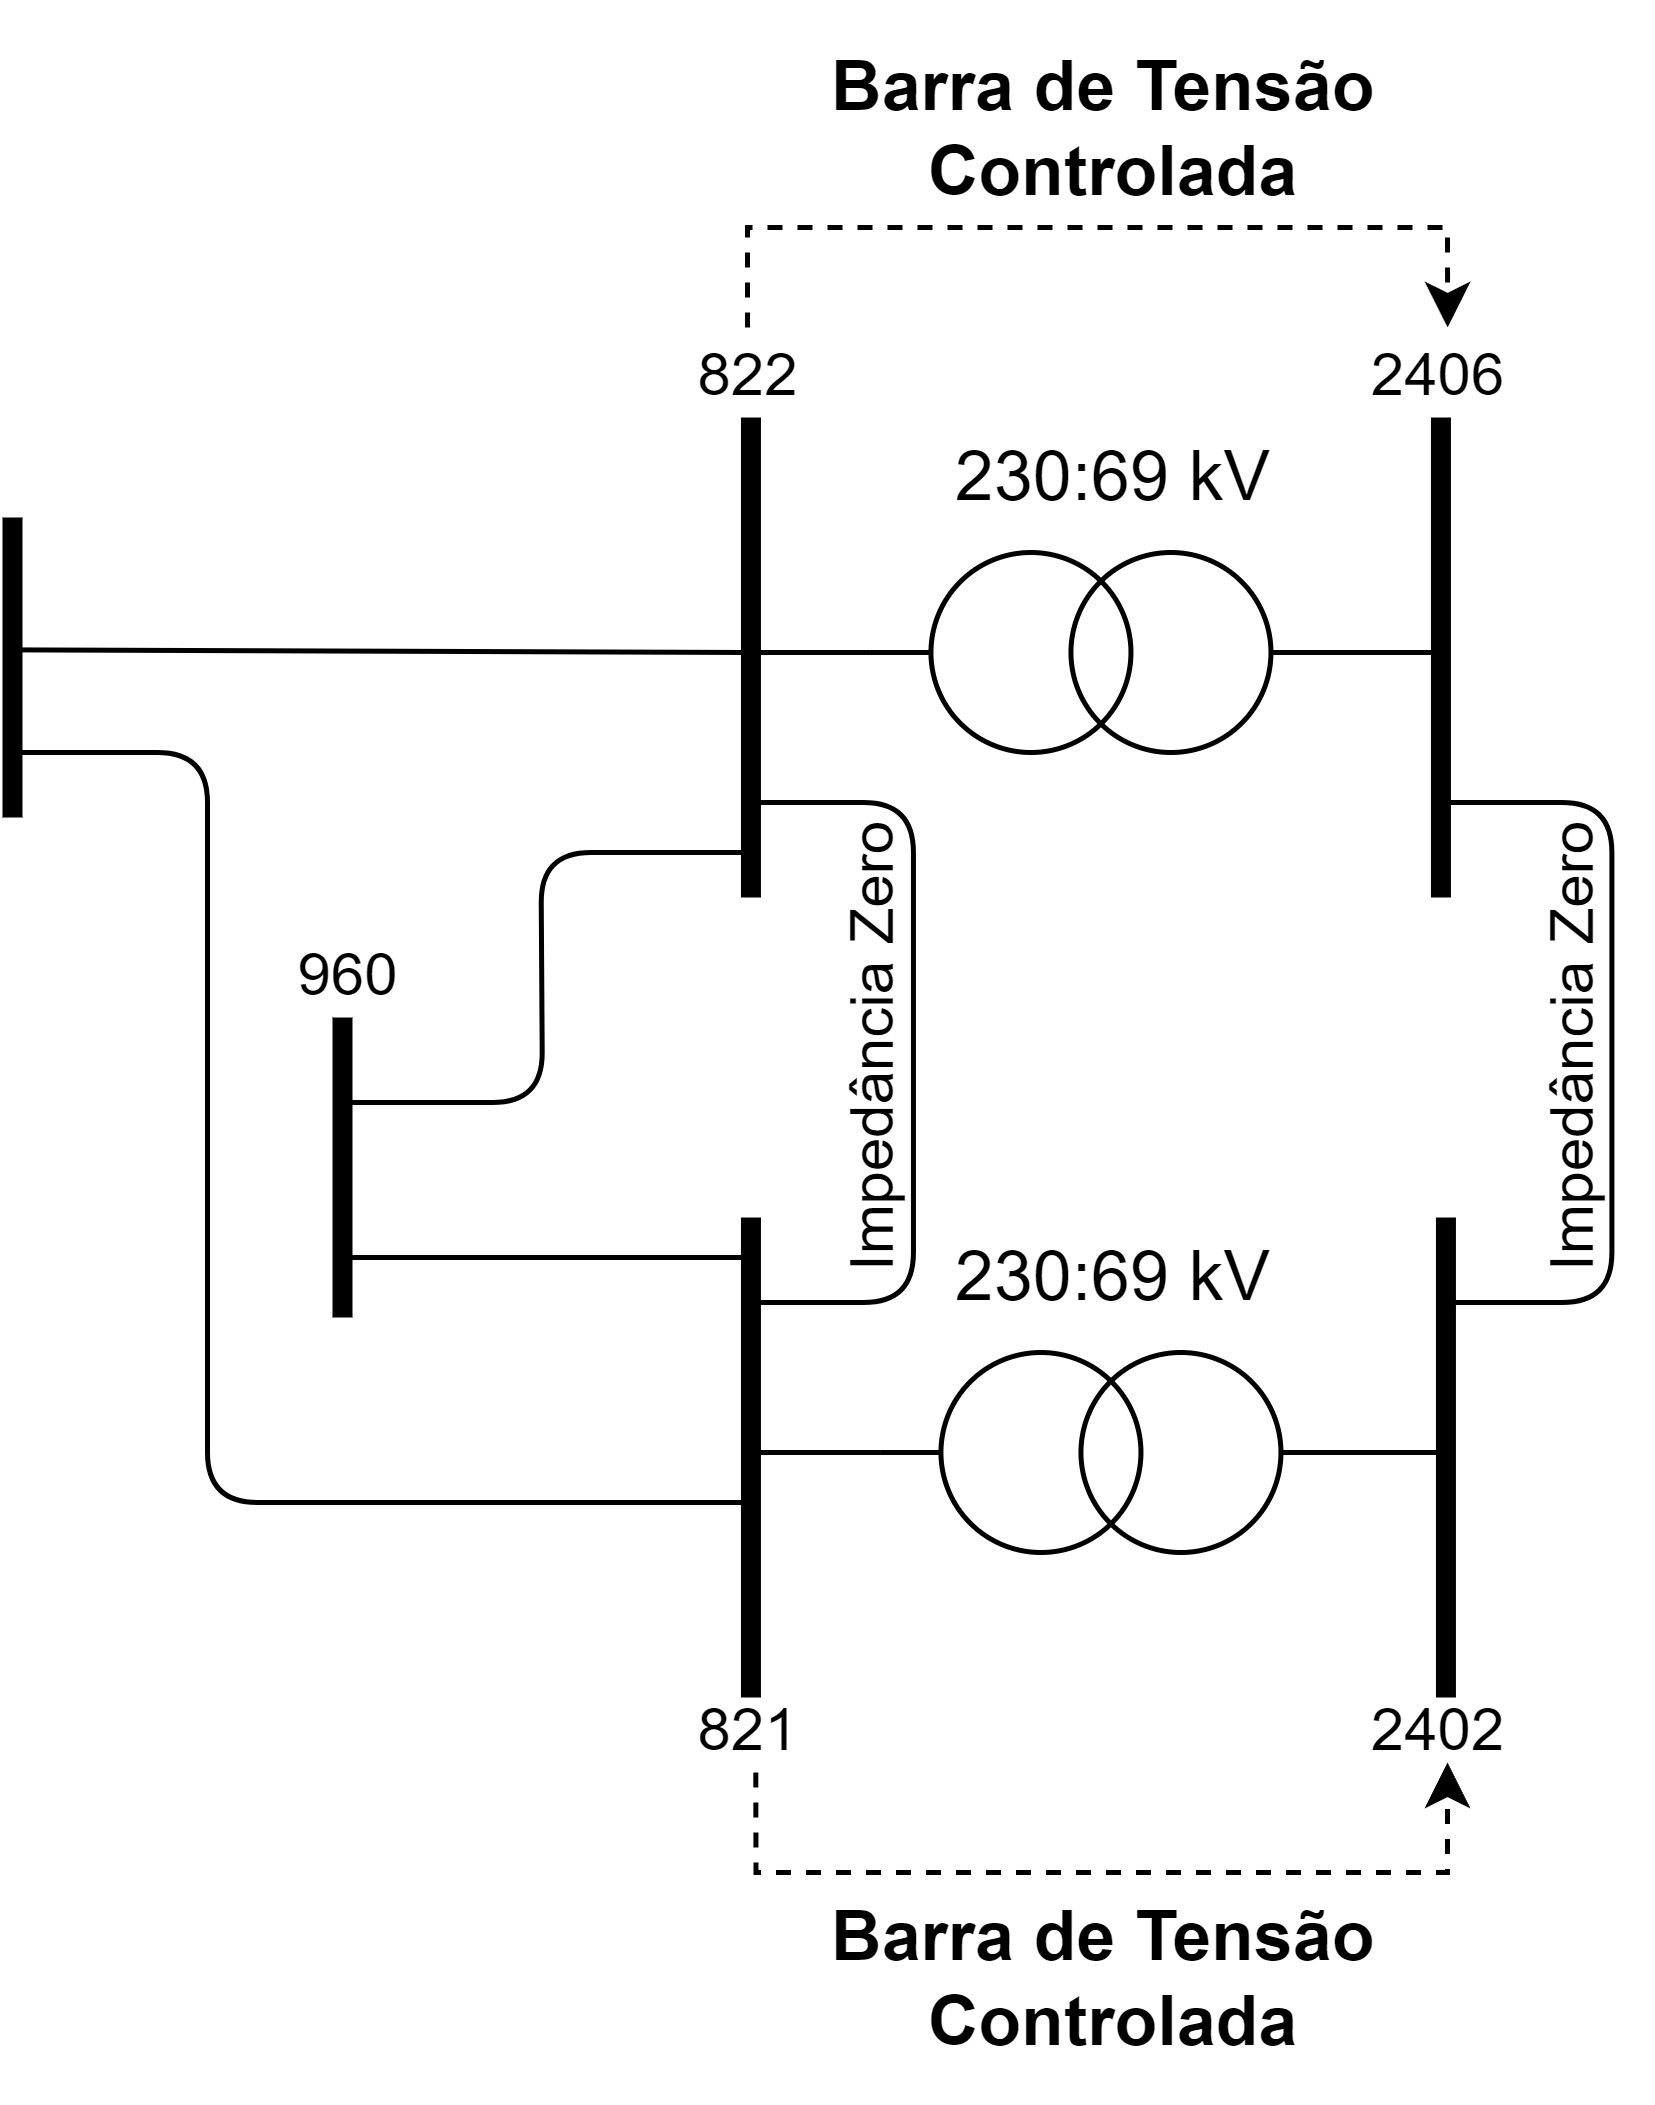

The diagram above was exported from draw.io. Its source (the exported page's mxGraphModel, read from the mxfile embedded in the PNG):
<mxGraphModel dx="1662" dy="697" grid="1" gridSize="10" guides="1" tooltips="1" connect="1" arrows="1" fold="1" page="1" pageScale="1" pageWidth="1169" pageHeight="827" math="0" shadow="0">
  <root>
    <mxCell id="0" />
    <mxCell id="1" parent="0" />
    <mxCell id="sypmP5Z_O-3a1ZOEk4Pj-87" value="" style="endArrow=none;html=1;jumpSize=6;strokeWidth=4;" parent="1" edge="1">
      <mxGeometry width="50" height="50" relative="1" as="geometry">
        <mxPoint x="188.69000000000005" y="209" as="sourcePoint" />
        <mxPoint x="188.69000000000005" y="113" as="targetPoint" />
      </mxGeometry>
    </mxCell>
    <mxCell id="sypmP5Z_O-3a1ZOEk4Pj-89" value="" style="endArrow=none;html=1;jumpSize=6;strokeWidth=4;" parent="1" edge="1">
      <mxGeometry width="50" height="50" relative="1" as="geometry">
        <mxPoint x="188.69000000000005" y="369" as="sourcePoint" />
        <mxPoint x="188.69000000000005" y="273" as="targetPoint" />
      </mxGeometry>
    </mxCell>
    <mxCell id="sypmP5Z_O-3a1ZOEk4Pj-90" value="821" style="text;html=1;resizable=0;autosize=1;align=center;verticalAlign=middle;points=[];fillColor=none;strokeColor=none;rounded=0;" parent="1" vertex="1">
      <mxGeometry x="167.69" y="361" width="40" height="30" as="geometry" />
    </mxCell>
    <mxCell id="sypmP5Z_O-3a1ZOEk4Pj-91" value="" style="endArrow=none;html=1;jumpSize=6;strokeWidth=4;" parent="1" edge="1">
      <mxGeometry width="50" height="50" relative="1" as="geometry">
        <mxPoint x="326.69000000000005" y="209" as="sourcePoint" />
        <mxPoint x="326.69000000000005" y="113" as="targetPoint" />
      </mxGeometry>
    </mxCell>
    <mxCell id="sypmP5Z_O-3a1ZOEk4Pj-92" value="2406" style="text;html=1;resizable=0;autosize=1;align=center;verticalAlign=middle;points=[];fillColor=none;strokeColor=none;rounded=0;" parent="1" vertex="1">
      <mxGeometry x="300.69" y="90" width="50" height="30" as="geometry" />
    </mxCell>
    <mxCell id="sypmP5Z_O-3a1ZOEk4Pj-93" value="" style="endArrow=none;html=1;jumpSize=6;strokeWidth=4;" parent="1" edge="1">
      <mxGeometry width="50" height="50" relative="1" as="geometry">
        <mxPoint x="327.69000000000005" y="369" as="sourcePoint" />
        <mxPoint x="327.69000000000005" y="273" as="targetPoint" />
      </mxGeometry>
    </mxCell>
    <mxCell id="sypmP5Z_O-3a1ZOEk4Pj-94" value="2402" style="text;html=1;resizable=0;autosize=1;align=center;verticalAlign=middle;points=[];fillColor=none;strokeColor=none;rounded=0;" parent="1" vertex="1">
      <mxGeometry x="300.69" y="361" width="50" height="30" as="geometry" />
    </mxCell>
    <mxCell id="sypmP5Z_O-3a1ZOEk4Pj-97" style="edgeStyle=orthogonalEdgeStyle;rounded=0;orthogonalLoop=1;jettySize=auto;html=1;exitX=1;exitY=0.5;exitDx=0;exitDy=0;exitPerimeter=0;fontSize=18;fontColor=#FF0000;endArrow=baseDash;endFill=0;strokeColor=#000000;strokeWidth=1;" parent="1" source="sypmP5Z_O-3a1ZOEk4Pj-95" edge="1">
      <mxGeometry relative="1" as="geometry">
        <mxPoint x="328" y="160.16666666666674" as="targetPoint" />
      </mxGeometry>
    </mxCell>
    <mxCell id="sypmP5Z_O-3a1ZOEk4Pj-99" style="edgeStyle=orthogonalEdgeStyle;rounded=0;orthogonalLoop=1;jettySize=auto;html=1;exitX=0;exitY=0.5;exitDx=0;exitDy=0;exitPerimeter=0;fontSize=18;fontColor=#FF0000;endArrow=baseDash;endFill=0;strokeColor=#000000;strokeWidth=1;" parent="1" source="sypmP5Z_O-3a1ZOEk4Pj-95" edge="1">
      <mxGeometry relative="1" as="geometry">
        <mxPoint x="188" y="160.16666666666674" as="targetPoint" />
      </mxGeometry>
    </mxCell>
    <mxCell id="sypmP5Z_O-3a1ZOEk4Pj-95" value="" style="pointerEvents=1;verticalLabelPosition=bottom;shadow=0;dashed=0;align=center;html=1;verticalAlign=top;shape=mxgraph.electrical.inductors.potential_transformer_2;" parent="1" vertex="1">
      <mxGeometry x="212.69" y="140" width="92" height="40" as="geometry" />
    </mxCell>
    <mxCell id="sypmP5Z_O-3a1ZOEk4Pj-100" style="edgeStyle=orthogonalEdgeStyle;rounded=0;orthogonalLoop=1;jettySize=auto;html=1;exitX=1;exitY=0.5;exitDx=0;exitDy=0;exitPerimeter=0;fontSize=18;fontColor=#FF0000;endArrow=baseDash;endFill=0;strokeColor=#000000;strokeWidth=1;" parent="1" source="sypmP5Z_O-3a1ZOEk4Pj-96" edge="1">
      <mxGeometry relative="1" as="geometry">
        <mxPoint x="328" y="320.16666666666674" as="targetPoint" />
      </mxGeometry>
    </mxCell>
    <mxCell id="sypmP5Z_O-3a1ZOEk4Pj-101" style="edgeStyle=orthogonalEdgeStyle;rounded=0;orthogonalLoop=1;jettySize=auto;html=1;exitX=0;exitY=0.5;exitDx=0;exitDy=0;exitPerimeter=0;fontSize=18;fontColor=#FF0000;endArrow=baseDash;endFill=0;strokeColor=#000000;strokeWidth=1;" parent="1" source="sypmP5Z_O-3a1ZOEk4Pj-96" edge="1">
      <mxGeometry relative="1" as="geometry">
        <mxPoint x="188" y="320.16666666666674" as="targetPoint" />
      </mxGeometry>
    </mxCell>
    <mxCell id="sypmP5Z_O-3a1ZOEk4Pj-96" value="" style="pointerEvents=1;verticalLabelPosition=bottom;shadow=0;dashed=0;align=center;html=1;verticalAlign=top;shape=mxgraph.electrical.inductors.potential_transformer_2;" parent="1" vertex="1">
      <mxGeometry x="214.69" y="300" width="92" height="40" as="geometry" />
    </mxCell>
    <mxCell id="sypmP5Z_O-3a1ZOEk4Pj-103" value="" style="endArrow=none;html=1;jumpSize=6;strokeWidth=1;" parent="1" edge="1">
      <mxGeometry width="50" height="50" relative="1" as="geometry">
        <mxPoint x="188" y="190" as="sourcePoint" />
        <mxPoint x="188" y="290" as="targetPoint" />
        <Array as="points">
          <mxPoint x="221.19" y="190" />
          <mxPoint x="221.19" y="290" />
        </Array>
      </mxGeometry>
    </mxCell>
    <mxCell id="sypmP5Z_O-3a1ZOEk4Pj-104" value="" style="endArrow=none;html=1;jumpSize=6;strokeWidth=1;" parent="1" edge="1">
      <mxGeometry width="50" height="50" relative="1" as="geometry">
        <mxPoint x="327.69" y="190" as="sourcePoint" />
        <mxPoint x="327.69" y="290" as="targetPoint" />
        <Array as="points">
          <mxPoint x="360.88" y="190" />
          <mxPoint x="360.88" y="290" />
        </Array>
      </mxGeometry>
    </mxCell>
    <mxCell id="sypmP5Z_O-3a1ZOEk4Pj-107" value="" style="endArrow=none;html=1;jumpSize=6;strokeWidth=4;" parent="1" edge="1">
      <mxGeometry width="50" height="50" relative="1" as="geometry">
        <mxPoint x="41.00000000000006" y="193" as="sourcePoint" />
        <mxPoint x="41.00000000000006" y="133" as="targetPoint" />
      </mxGeometry>
    </mxCell>
    <mxCell id="sypmP5Z_O-3a1ZOEk4Pj-108" value="822" style="text;html=1;resizable=0;autosize=1;align=center;verticalAlign=middle;points=[];fillColor=none;strokeColor=none;rounded=0;" parent="1" vertex="1">
      <mxGeometry x="167.69" y="90" width="40" height="30" as="geometry" />
    </mxCell>
    <mxCell id="sypmP5Z_O-3a1ZOEk4Pj-109" value="" style="endArrow=none;html=1;jumpSize=6;strokeWidth=4;" parent="1" edge="1">
      <mxGeometry width="50" height="50" relative="1" as="geometry">
        <mxPoint x="107.00000000000006" y="293" as="sourcePoint" />
        <mxPoint x="107.00000000000006" y="233" as="targetPoint" />
      </mxGeometry>
    </mxCell>
    <mxCell id="sypmP5Z_O-3a1ZOEk4Pj-110" value="960" style="text;html=1;resizable=0;autosize=1;align=center;verticalAlign=middle;points=[];fillColor=none;strokeColor=none;rounded=0;" parent="1" vertex="1">
      <mxGeometry x="88" y="210" width="40" height="30" as="geometry" />
    </mxCell>
    <mxCell id="sypmP5Z_O-3a1ZOEk4Pj-111" value="" style="endArrow=none;html=1;strokeWidth=1;" parent="1" edge="1">
      <mxGeometry width="50" height="50" relative="1" as="geometry">
        <mxPoint x="40.00000000000006" y="159.47000000000003" as="sourcePoint" />
        <mxPoint x="188" y="160" as="targetPoint" />
      </mxGeometry>
    </mxCell>
    <mxCell id="sypmP5Z_O-3a1ZOEk4Pj-112" value="" style="endArrow=none;html=1;strokeWidth=1;" parent="1" edge="1">
      <mxGeometry width="50" height="50" relative="1" as="geometry">
        <mxPoint x="40" y="180" as="sourcePoint" />
        <mxPoint x="188" y="330" as="targetPoint" />
        <Array as="points">
          <mxPoint x="80" y="180" />
          <mxPoint x="80" y="330" />
        </Array>
      </mxGeometry>
    </mxCell>
    <mxCell id="sypmP5Z_O-3a1ZOEk4Pj-113" value="" style="endArrow=none;html=1;strokeWidth=1;" parent="1" edge="1">
      <mxGeometry width="50" height="50" relative="1" as="geometry">
        <mxPoint x="108" y="281" as="sourcePoint" />
        <mxPoint x="188" y="281" as="targetPoint" />
      </mxGeometry>
    </mxCell>
    <mxCell id="sypmP5Z_O-3a1ZOEk4Pj-114" value="" style="endArrow=none;html=1;strokeWidth=1;" parent="1" edge="1">
      <mxGeometry width="50" height="50" relative="1" as="geometry">
        <mxPoint x="108" y="250" as="sourcePoint" />
        <mxPoint x="189.69" y="200" as="targetPoint" />
        <Array as="points">
          <mxPoint x="147" y="250" />
          <mxPoint x="146.69" y="200" />
        </Array>
      </mxGeometry>
    </mxCell>
    <mxCell id="sypmP5Z_O-3a1ZOEk4Pj-115" value="&lt;font style=&quot;font-size: 14px;&quot;&gt;230:69 kV&lt;/font&gt;" style="text;html=1;resizable=0;autosize=1;align=center;verticalAlign=middle;points=[];fillColor=none;strokeColor=none;rounded=0;" parent="1" vertex="1">
      <mxGeometry x="215.69" y="110" width="90" height="30" as="geometry" />
    </mxCell>
    <mxCell id="sypmP5Z_O-3a1ZOEk4Pj-116" value="&lt;font style=&quot;font-size: 14px;&quot;&gt;230:69 kV&lt;/font&gt;" style="text;html=1;resizable=0;autosize=1;align=center;verticalAlign=middle;points=[];fillColor=none;strokeColor=none;rounded=0;" parent="1" vertex="1">
      <mxGeometry x="215.69" y="270" width="90" height="30" as="geometry" />
    </mxCell>
    <mxCell id="sypmP5Z_O-3a1ZOEk4Pj-117" value="&lt;font style=&quot;&quot;&gt;&lt;font style=&quot;font-size: 12px;&quot;&gt;Impedância Zero&lt;/font&gt;&lt;br&gt;&lt;/font&gt;" style="text;html=1;resizable=0;autosize=1;align=center;verticalAlign=middle;points=[];fillColor=none;strokeColor=none;rounded=0;rotation=-90;" parent="1" vertex="1">
      <mxGeometry x="298.69" y="225" width="110" height="30" as="geometry" />
    </mxCell>
    <mxCell id="sypmP5Z_O-3a1ZOEk4Pj-118" value="&lt;font style=&quot;&quot;&gt;&lt;font style=&quot;font-size: 12px;&quot;&gt;Impedância Zero&lt;/font&gt;&lt;br&gt;&lt;/font&gt;" style="text;html=1;resizable=0;autosize=1;align=center;verticalAlign=middle;points=[];fillColor=none;strokeColor=none;rounded=0;rotation=-90;" parent="1" vertex="1">
      <mxGeometry x="158.69" y="225" width="110" height="30" as="geometry" />
    </mxCell>
    <mxCell id="sypmP5Z_O-3a1ZOEk4Pj-119" style="edgeStyle=orthogonalEdgeStyle;rounded=0;orthogonalLoop=1;jettySize=auto;html=1;dashed=1;fontSize=18;fontColor=#FF0000;endArrow=classic;endFill=1;strokeColor=#000000;strokeWidth=1;" parent="1" edge="1">
      <mxGeometry relative="1" as="geometry">
        <mxPoint x="189.65999999999997" y="384" as="sourcePoint" />
        <mxPoint x="328" y="382" as="targetPoint" />
        <Array as="points">
          <mxPoint x="190" y="404" />
          <mxPoint x="328" y="404" />
        </Array>
      </mxGeometry>
    </mxCell>
    <mxCell id="sypmP5Z_O-3a1ZOEk4Pj-120" style="edgeStyle=orthogonalEdgeStyle;rounded=0;orthogonalLoop=1;jettySize=auto;html=1;dashed=1;fontSize=18;fontColor=#FF0000;endArrow=classic;endFill=1;strokeColor=#000000;strokeWidth=1;" parent="1" edge="1">
      <mxGeometry relative="1" as="geometry">
        <mxPoint x="188" y="95" as="sourcePoint" />
        <mxPoint x="328.02857142857147" y="95" as="targetPoint" />
        <Array as="points">
          <mxPoint x="188" y="75" />
          <mxPoint x="328" y="75" />
        </Array>
      </mxGeometry>
    </mxCell>
    <mxCell id="sypmP5Z_O-3a1ZOEk4Pj-121" value="&lt;b&gt;&lt;font style=&quot;font-size: 14px&quot;&gt;Barra de Tensão &lt;br&gt;Controlada&lt;br&gt;&lt;/font&gt;&lt;/b&gt;" style="text;html=1;resizable=0;autosize=1;align=center;verticalAlign=middle;points=[];fillColor=none;strokeColor=none;rounded=0;" parent="1" vertex="1">
      <mxGeometry x="195.69000000000005" y="30" width="130" height="50" as="geometry" />
    </mxCell>
    <mxCell id="sypmP5Z_O-3a1ZOEk4Pj-122" value="&lt;b&gt;&lt;font style=&quot;font-size: 14px&quot;&gt;Barra de Tensão &lt;br&gt;Controlada&lt;br&gt;&lt;/font&gt;&lt;/b&gt;" style="text;html=1;resizable=0;autosize=1;align=center;verticalAlign=middle;points=[];fillColor=none;strokeColor=none;rounded=0;" parent="1" vertex="1">
      <mxGeometry x="195.69000000000005" y="400" width="130" height="50" as="geometry" />
    </mxCell>
  </root>
</mxGraphModel>